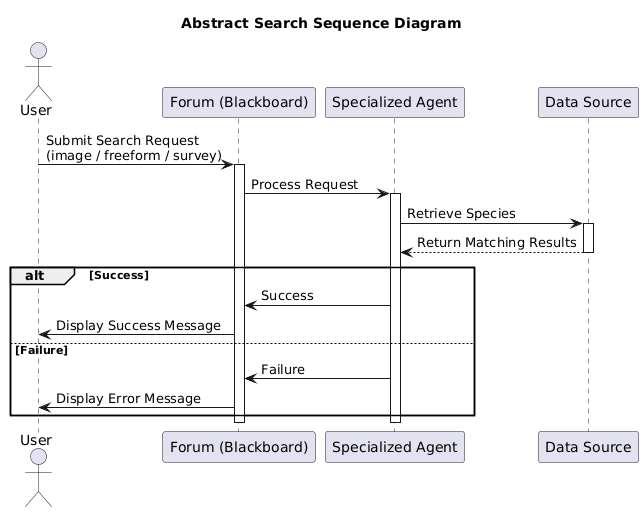

The diagram above was rendered by PlantUML. Its source (embedded in the PNG):
@startuml
title "Abstract Search Sequence Diagram"

actor User
participant "Forum (Blackboard)" as Forum
participant "Specialized Agent" as Agent
participant "Data Source" as DS

User -> Forum: Submit Search Request\n(image / freeform / survey)
activate Forum

Forum -> Agent: Process Request
activate Agent

Agent -> DS: Retrieve Species
activate DS
DS --> Agent: Return Matching Results
deactivate DS

alt Success
    Agent -> Forum: Success
    Forum -> User: Display Success Message
else Failure
    Agent -> Forum: Failure
    Forum -> User: Display Error Message
end

deactivate Agent
deactivate Forum
@enduml